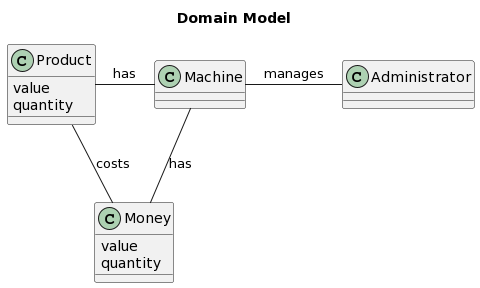

The diagram above was rendered by PlantUML. Its source (embedded in the PNG):
@startuml
title Domain Model
class Product{
 value
 quantity
}
class Money{
 value
 quantity
}
class Machine
class Administrator

Machine -l- Product : has
Machine -- Money: has
Product -- Money : costs
Administrator -l- Machine : manages
@enduml